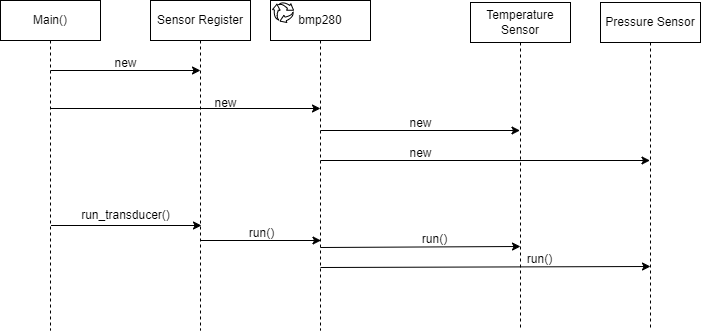

The diagram above was exported from draw.io. Its source (the exported page's mxGraphModel, read from the mxfile embedded in the PNG):
<mxGraphModel dx="2681" dy="795" grid="1" gridSize="10" guides="1" tooltips="1" connect="1" arrows="1" fold="1" page="1" pageScale="1" pageWidth="850" pageHeight="1100" math="0" shadow="0">
  <root>
    <mxCell id="0" />
    <mxCell id="1" parent="0" />
    <mxCell id="14" value="Main()&lt;span style=&quot;font-family: monospace; font-size: 0px; text-align: start; text-wrap-mode: nowrap;&quot;&gt;%3CmxGraphModel%3E%3Croot%3E%3CmxCell%20id%3D%220%22%2F%3E%3CmxCell%20id%3D%221%22%20parent%3D%220%22%2F%3E%3CmxCell%20id%3D%222%22%20value%3D%22Boat%20%2F%20BoatSIm%22%20style%3D%22shape%3DumlLifeline%3Bperimeter%3DlifelinePerimeter%3BwhiteSpace%3Dwrap%3Bhtml%3D1%3Bcontainer%3D1%3BdropTarget%3D0%3Bcollapsible%3D0%3BrecursiveResize%3D0%3BoutlineConnect%3D0%3BportConstraint%3Deastwest%3BnewEdgeStyle%3D%7B%26quot%3Bcurved%26quot%3B%3A0%2C%26quot%3Brounded%26quot%3B%3A0%7D%3B%22%20vertex%3D%221%22%20parent%3D%221%22%3E%3CmxGeometry%20x%3D%22110%22%20y%3D%2230%22%20width%3D%22100%22%20height%3D%22300%22%20as%3D%22geometry%22%2F%3E%3C%2FmxCell%3E%3C%2Froot%3E%3C%2FmxGraphModel%3E&lt;/span&gt;" style="shape=umlLifeline;perimeter=lifelinePerimeter;whiteSpace=wrap;html=1;container=1;dropTarget=0;collapsible=0;recursiveResize=0;outlineConnect=0;portConstraint=eastwest;newEdgeStyle={&quot;curved&quot;:0,&quot;rounded&quot;:0};" parent="1" vertex="1">
      <mxGeometry x="-750" y="60" width="100" height="330" as="geometry" />
    </mxCell>
    <mxCell id="15" value="Sensor Register" style="shape=umlLifeline;perimeter=lifelinePerimeter;whiteSpace=wrap;html=1;container=1;dropTarget=0;collapsible=0;recursiveResize=0;outlineConnect=0;portConstraint=eastwest;newEdgeStyle={&quot;curved&quot;:0,&quot;rounded&quot;:0};" parent="1" vertex="1">
      <mxGeometry x="-600" y="60" width="100" height="330" as="geometry" />
    </mxCell>
    <mxCell id="16" value="" style="endArrow=classic;html=1;" parent="1" edge="1">
      <mxGeometry width="50" height="50" relative="1" as="geometry">
        <mxPoint x="-700" y="130" as="sourcePoint" />
        <mxPoint x="-550" y="130" as="targetPoint" />
      </mxGeometry>
    </mxCell>
    <mxCell id="17" value="new" style="text;html=1;align=center;verticalAlign=middle;resizable=0;points=[];autosize=1;strokeColor=none;fillColor=none;" parent="1" vertex="1">
      <mxGeometry x="-650" y="108" width="50" height="30" as="geometry" />
    </mxCell>
    <mxCell id="22" value="bmp280" style="shape=umlLifeline;perimeter=lifelinePerimeter;whiteSpace=wrap;html=1;container=1;dropTarget=0;collapsible=0;recursiveResize=0;outlineConnect=0;portConstraint=eastwest;newEdgeStyle={&quot;curved&quot;:0,&quot;rounded&quot;:0};" parent="1" vertex="1">
      <mxGeometry x="-480" y="60" width="100" height="330" as="geometry" />
    </mxCell>
    <mxCell id="23" value="" style="endArrow=classic;html=1;" parent="1" source="14" edge="1">
      <mxGeometry width="50" height="50" relative="1" as="geometry">
        <mxPoint x="-550" y="168" as="sourcePoint" />
        <mxPoint x="-430" y="168" as="targetPoint" />
      </mxGeometry>
    </mxCell>
    <mxCell id="24" value="new" style="text;html=1;align=center;verticalAlign=middle;resizable=0;points=[];autosize=1;strokeColor=none;fillColor=none;" parent="1" vertex="1">
      <mxGeometry x="-550" y="148" width="50" height="30" as="geometry" />
    </mxCell>
    <mxCell id="36" value="" style="endArrow=classic;html=1;" parent="1" edge="1">
      <mxGeometry width="50" height="50" relative="1" as="geometry">
        <mxPoint x="-699.5" y="285" as="sourcePoint" />
        <mxPoint x="-549" y="285" as="targetPoint" />
      </mxGeometry>
    </mxCell>
    <mxCell id="37" value="run_transducer()" style="text;html=1;align=center;verticalAlign=middle;resizable=0;points=[];autosize=1;strokeColor=none;fillColor=none;" parent="1" vertex="1">
      <mxGeometry x="-680" y="260" width="110" height="30" as="geometry" />
    </mxCell>
    <mxCell id="38" value="" style="endArrow=classic;html=1;" parent="1" edge="1">
      <mxGeometry width="50" height="50" relative="1" as="geometry">
        <mxPoint x="-550" y="300" as="sourcePoint" />
        <mxPoint x="-429.5" y="300" as="targetPoint" />
      </mxGeometry>
    </mxCell>
    <mxCell id="41" value="run()" style="text;html=1;align=center;verticalAlign=middle;resizable=0;points=[];autosize=1;strokeColor=none;fillColor=none;" parent="1" vertex="1">
      <mxGeometry x="-514.5" y="278" width="50" height="30" as="geometry" />
    </mxCell>
    <mxCell id="44" value="" style="sketch=0;html=1;aspect=fixed;shadow=0;verticalAlign=top;labelPosition=center;verticalLabelPosition=bottom;shape=mxgraph.gcp2.arrow_cycle;" parent="1" vertex="1">
      <mxGeometry x="-478" y="62" width="21.05" height="20" as="geometry" />
    </mxCell>
    <mxCell id="47" value="Temperature Sensor" style="shape=umlLifeline;perimeter=lifelinePerimeter;whiteSpace=wrap;html=1;container=1;dropTarget=0;collapsible=0;recursiveResize=0;outlineConnect=0;portConstraint=eastwest;newEdgeStyle={&quot;curved&quot;:0,&quot;rounded&quot;:0};" parent="1" vertex="1">
      <mxGeometry x="-280" y="62" width="100" height="328" as="geometry" />
    </mxCell>
    <mxCell id="48" value="Pressure Sensor" style="shape=umlLifeline;perimeter=lifelinePerimeter;whiteSpace=wrap;html=1;container=1;dropTarget=0;collapsible=0;recursiveResize=0;outlineConnect=0;portConstraint=eastwest;newEdgeStyle={&quot;curved&quot;:0,&quot;rounded&quot;:0};" parent="1" vertex="1">
      <mxGeometry x="-150" y="62" width="100" height="328" as="geometry" />
    </mxCell>
    <mxCell id="49" value="" style="edgeStyle=none;orthogonalLoop=1;jettySize=auto;html=1;" parent="1" target="47" edge="1">
      <mxGeometry width="100" relative="1" as="geometry">
        <mxPoint x="-430" y="190" as="sourcePoint" />
        <mxPoint x="-330" y="190" as="targetPoint" />
        <Array as="points" />
      </mxGeometry>
    </mxCell>
    <mxCell id="50" value="new" style="text;html=1;align=center;verticalAlign=middle;resizable=0;points=[];autosize=1;strokeColor=none;fillColor=none;" parent="1" vertex="1">
      <mxGeometry x="-355" y="168" width="50" height="30" as="geometry" />
    </mxCell>
    <mxCell id="51" value="" style="edgeStyle=none;orthogonalLoop=1;jettySize=auto;html=1;" parent="1" target="48" edge="1">
      <mxGeometry width="100" relative="1" as="geometry">
        <mxPoint x="-430" y="220" as="sourcePoint" />
        <mxPoint x="-230" y="220" as="targetPoint" />
        <Array as="points" />
      </mxGeometry>
    </mxCell>
    <mxCell id="52" value="new" style="text;html=1;align=center;verticalAlign=middle;resizable=0;points=[];autosize=1;strokeColor=none;fillColor=none;" parent="1" vertex="1">
      <mxGeometry x="-355" y="198" width="50" height="30" as="geometry" />
    </mxCell>
    <mxCell id="53" value="" style="edgeStyle=none;orthogonalLoop=1;jettySize=auto;html=1;" parent="1" edge="1">
      <mxGeometry width="100" relative="1" as="geometry">
        <mxPoint x="-430" y="307" as="sourcePoint" />
        <mxPoint x="-230" y="306" as="targetPoint" />
        <Array as="points" />
      </mxGeometry>
    </mxCell>
    <mxCell id="55" value="" style="edgeStyle=none;orthogonalLoop=1;jettySize=auto;html=1;" parent="1" edge="1">
      <mxGeometry width="100" relative="1" as="geometry">
        <mxPoint x="-430" y="327" as="sourcePoint" />
        <mxPoint x="-100" y="326" as="targetPoint" />
        <Array as="points" />
      </mxGeometry>
    </mxCell>
    <mxCell id="56" value="run()" style="text;html=1;align=center;verticalAlign=middle;resizable=0;points=[];autosize=1;strokeColor=none;fillColor=none;" parent="1" vertex="1">
      <mxGeometry x="-341" y="284" width="50" height="30" as="geometry" />
    </mxCell>
    <mxCell id="57" value="run()" style="text;html=1;align=center;verticalAlign=middle;resizable=0;points=[];autosize=1;strokeColor=none;fillColor=none;" parent="1" vertex="1">
      <mxGeometry x="-236" y="304" width="50" height="30" as="geometry" />
    </mxCell>
  </root>
</mxGraphModel>